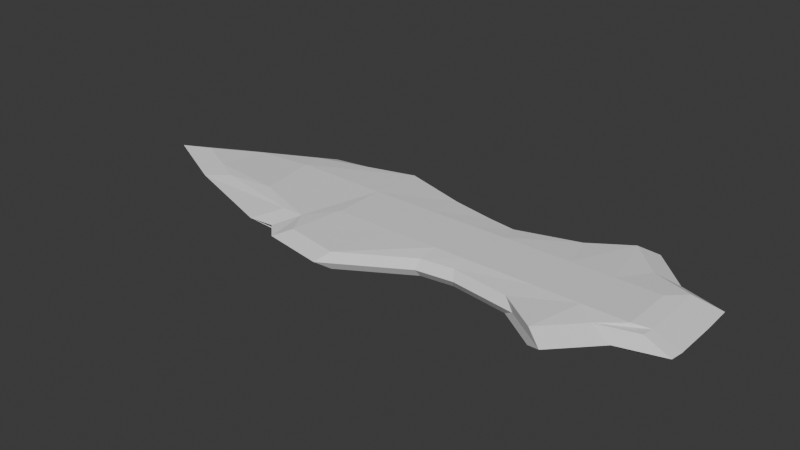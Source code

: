 # Source: LowPolySword.blend  (saved by Blender 4.5.91; exported with 4.5.12 LTS)
import bpy
from mathutils import Matrix  # noqa: F401  (used for matrix-valued properties, if any)

bpy.ops.wm.read_factory_settings(use_empty=True)
scene = bpy.context.scene
scene.name = 'Scene'

# ---- collections
col_collection = bpy.data.collections.new('Collection'); scene.collection.children.link(col_collection)

# ---- world
world_world = bpy.data.worlds.new('World'); scene.world = world_world
world_world.use_nodes = True; world_world.node_tree.nodes.clear()
_N = world_world.node_tree.nodes; _L = world_world.node_tree.links
n0 = _N.new('ShaderNodeOutputWorld'); n0.name = 'World Output'; n0.location = (200, 100)
n1 = _N.new('ShaderNodeBackground'); n1.name = 'Background'; n1.location = (-200, 100)
n1.inputs[0].default_value = (0.05088, 0.05088, 0.05088, 1.0)
_L.new(n1.outputs[0], n0.inputs[0])
n0.is_active_output = True
world_world.color = (0.05088, 0.05088, 0.05088)
world_world.sun_shadow_jitter_overblur = 0.0

# ---- meshes
me_cube_001 = bpy.data.meshes.new('Cube.001')
me_cube_001.from_pydata([(-0.6144, -0.8159, -0.729), (-0.6144, -0.6454, 0.729), (-0.6823, 0.8598, -0.729), (-0.9035, 0.3371, -0.729), (-0.8589, -0.41, -0.729), (-0.8589, -0.41, 0.729), (-0.9035, 0.3371, 0.729), (0.2392, 0.7531, -0.729), (0.1481, 1.176, -0.729), (0.04534, 0.8531, -0.729), (-0.1925, 0.6752, -0.729), (-0.3092, 0.7864, -0.729), (-0.4515, 1.042, -0.729), (-0.4896, 1.042, 0.729), (-0.3092, 0.7864, 0.729), (-0.1925, 0.6752, 0.729), (0.04534, 0.8531, 0.729), (0.1481, 1.176, 0.729), (0.2392, 0.7531, 0.729), (-0.519, -0.9593, -0.729), (-0.3736, -1.08, -0.729), (-0.1963, -0.5795, -0.729), (0.04378, -0.6258, -0.729), (0.15, -0.9686, -0.729), (0.2392, -0.5239, -0.729), (0.2392, -0.5239, 0.729), (0.15, -0.9686, 0.729), (0.04378, -0.6258, 0.729), (-0.1963, -0.5795, 0.729), (-0.3736, -1.08, 0.729), (-0.519, -0.9593, 0.729), (-0.487, 0.3333, 1.0), (-0.3255, 0.3333, 1.0), (-0.1931, 0.3333, 1.0), (0.0768, 0.3333, 1.0), (0.1908, 0.3333, 1.0), (0.3074, 0.3333, 1.0), (-0.487, -0.3333, 1.0), (-0.3255, -0.3333, 1.0), (-0.1931, -0.3333, 1.0), (0.0768, -0.3333, 1.0), (0.1908, -0.3333, 1.0), (0.3074, -0.3333, 1.0), (0.3074, 0.3333, -1.0), (0.1908, 0.3333, -1.0), (0.0768, 0.3333, -1.0), (-0.1931, 0.3333, -1.0), (-0.3255, 0.3333, -1.0), (-0.487, 0.3333, -1.0), (0.3074, -0.3333, -1.0), (0.1908, -0.3333, -1.0), (0.0768, -0.3333, -1.0), (-0.1931, -0.3333, -1.0), (-0.3255, -0.3333, -1.0), (-0.487, -0.3333, -1.0), (-1.036, 0.005268, -0.729), (-1.036, 0.005268, 0.729), (-0.1931, 0.7603, 0.0), (-0.3986, -1.231, 0.0), (0.3452, 0.5919, 0.729), (0.3435, -0.3849, -0.729), (0.3475, 0.2539, 0.729), (0.3475, -0.2433, 0.729), (0.3452, 0.5919, -0.729), (0.3435, -0.3849, 0.729), (0.3475, 0.2539, -0.729), (0.3475, -0.2433, -0.729), (-0.5669, 0.951, -0.729), (-0.5551, -0.6421, 0.729), (-0.7435, 0.355, -1.0), (-0.7182, -0.4023, -1.0), (-0.5551, -0.6421, -0.729), (-0.7435, 0.355, 1.0), (-0.7182, -0.4023, 1.0), (-0.7569, 0.6835, 0.729), (-0.5637, -1.095, 0.0), (-0.1165, 0.6234, -0.729), (-0.1165, 0.6234, 0.729), (-0.1097, -0.5272, -0.729), (-0.1097, -0.5272, 0.729), (-0.1047, 0.3333, 1.0), (-0.1047, -0.3333, 1.0), (-0.1047, 0.3333, -1.0), (-0.1047, -0.3333, -1.0), (-0.9581, 0.2006, 0.729), (-0.1069, 0.7015, -1.0), (-0.1069, 0.7015, 1.0), (0.2968, -0.6005, 0.0), (0.1956, -1.105, 0.0), (0.07504, -0.7161, 0.0), (-0.1975, -0.6636, 0.0), (0.0768, 0.9622, 0.0), (0.1934, 1.328, 0.0), (0.2968, 0.8486, 0.0), (0.4151, -0.4428, 0.0), (0.4171, 0.6657, 0.0), (-0.1069, 0.7015, 0.0), (-0.09919, -0.6043, 0.0), (0.4198, -0.2821, 0.0), (-0.934, -0.2342, 0.729), (0.4198, 0.2821, 0.0), (-0.6719, -0.9319, 0.0), (-0.749, 0.9697, 0.0), (-0.9494, -0.4712, 0.0), (-1.0, 0.3766, 0.0), (-0.487, 1.177, 0.0), (-0.3255, 0.8865, 0.0), (-1.151, 0.0, 0.0), (-0.618, 1.073, 0.0), (-0.6046, -0.9046, 0.0)], [(76, 85), (77, 86)], [(104, 6, 74, 102), (109, 68, 1, 101), (1, 5, 103, 101), (80, 33, 39, 81), (107, 56, 84, 104), (72, 6, 84, 99, 5, 73), (69, 70, 4, 55, 3), (48, 47, 53, 54), (100, 61, 62, 98), (82, 83, 52, 46), (45, 44, 50, 51), (67, 12, 48, 69), (12, 11, 47, 48), (11, 10, 46, 47), (76, 9, 45, 82), (9, 8, 44, 45), (8, 7, 43, 44), (69, 48, 54, 70), (44, 43, 49, 50), (36, 35, 41, 42), (82, 45, 51, 83), (80, 81, 40, 34), (33, 32, 38, 39), (59, 18, 36, 61), (18, 17, 35, 36), (17, 16, 34, 35), (77, 15, 33, 80), (15, 14, 32, 33), (14, 13, 31, 32), (62, 42, 25, 64), (42, 41, 26, 25), (41, 40, 27, 26), (81, 39, 28, 79), (39, 38, 29, 28), (38, 37, 30, 29), (70, 54, 19, 71), (54, 53, 20, 19), (53, 52, 21, 20), (83, 51, 22, 78), (51, 50, 23, 22), (50, 49, 24, 23), (94, 64, 25, 87), (87, 25, 26, 88), (88, 26, 27, 89), (97, 79, 28, 90), (21, 90, 58, 20), (20, 58, 75, 19), (105, 13, 14, 106), (11, 106, 57, 10), (96, 77, 16, 91), (91, 16, 17, 92), (92, 17, 18, 93), (72, 74, 6), (104, 84, 6), (103, 99, 56, 107), (73, 5, 1, 68, 30, 37, 31, 13, 74, 72), (7, 63, 65, 43), (49, 66, 60, 24), (93, 18, 59, 95), (61, 36, 42, 62), (65, 66, 49, 43), (4, 70, 71, 0), (2, 67, 69, 3), (102, 74, 13, 105, 108), (19, 75, 30, 68, 109, 71), (47, 46, 52, 53), (35, 34, 40, 41), (10, 57, 96, 76), (89, 27, 79, 97), (52, 83, 78, 21), (40, 81, 79, 27), (16, 77, 80, 34), (10, 76, 82, 46), (98, 62, 64, 94), (100, 98, 66, 65), (99, 103, 5), (95, 59, 61, 100), (63, 95, 100, 65), (99, 84, 56), (66, 98, 94, 60), (22, 89, 97, 78), (7, 93, 95, 63), (8, 92, 93, 7), (9, 91, 92, 8), (76, 96, 91, 9), (78, 97, 90, 21), (23, 88, 89, 22), (24, 87, 88, 23), (60, 94, 87, 24), (2, 102, 108, 67), (4, 103, 107, 55), (12, 105, 106, 11), (67, 108, 105, 12), (55, 107, 104, 3), (0, 101, 103, 4), (71, 109, 101, 0), (3, 104, 102, 2), (58, 90, 28, 29), (75, 58, 29, 30), (96, 57, 15, 77), (57, 106, 14, 15), (32, 31, 37, 38)])
_uv = me_cube_001.uv_layers.new(name='UVMap')
_uv.uv.foreach_set('vector', [0.5, 0.1667, 0.625, 0.1667, 0.625, 0.2219, 0.5, 0.25, 0.5, 0.9821, 0.625, 0.9821, 0.625, 1.0, 0.5, 1.0, 0.875, 0.75, 0.625, 0.08333, 0.5, 0.08333, 0.5, 0.0, 0.7597, 0.5833, 0.7679, 0.5833, 0.7679, 0.6667, 0.7597, 0.6667, 0.5, 0.125, 0.625, 0.125, 0.625, 0.1495, 0.5, 0.1667, 0.8571, 0.5833, 0.875, 0.5833, 0.875, 0.6005, 0.875, 0.649, 0.875, 0.6667, 0.8571, 0.6667, 0.1429, 0.5833, 0.1429, 0.6667, 0.125, 0.6667, 0.125, 0.625, 0.125, 0.5833, 0.1607, 0.5833, 0.1964, 0.5833, 0.1964, 0.6667, 0.1607, 0.6667, 0.5, 0.5833, 0.6518, 0.5833, 0.6518, 0.6667, 0.5, 0.6667, 0.2403, 0.5833, 0.2403, 0.6667, 0.2321, 0.6667, 0.2321, 0.5833, 0.2679, 0.5833, 0.3036, 0.5833, 0.3036, 0.6667, 0.2679, 0.6667, 0.1429, 0.5, 0.1607, 0.5, 0.1607, 0.5833, 0.1429, 0.5833, 0.1607, 0.5, 0.1964, 0.5, 0.1964, 0.5833, 0.1607, 0.5833, 0.1964, 0.5, 0.2321, 0.5, 0.2321, 0.5833, 0.1964, 0.5833, 0.2403, 0.5, 0.2679, 0.5, 0.2679, 0.5833, 0.2403, 0.5833, 0.2679, 0.5, 0.3036, 0.5, 0.3036, 0.5833, 0.2679, 0.5833, 0.3036, 0.5, 0.3393, 0.5, 0.3393, 0.5833, 0.3036, 0.5833, 0.1429, 0.5833, 0.1607, 0.5833, 0.1607, 0.6667, 0.1429, 0.6667, 0.3036, 0.5833, 0.3393, 0.5833, 0.3393, 0.6667, 0.3036, 0.6667, 0.6607, 0.5833, 0.6964, 0.5833, 0.6964, 0.6667, 0.6607, 0.6667, 0.2403, 0.5833, 0.2679, 0.5833, 0.2679, 0.6667, 0.2403, 0.6667, 0.7597, 0.5833, 0.7597, 0.6667, 0.7321, 0.6667, 0.7321, 0.5833, 0.7679, 0.5833, 0.8036, 0.5833, 0.8036, 0.6667, 0.7679, 0.6667, 0.6518, 0.5, 0.6607, 0.5, 0.6607, 0.5833, 0.6518, 0.5833, 0.6607, 0.5, 0.6964, 0.5, 0.6964, 0.5833, 0.6607, 0.5833, 0.6964, 0.5, 0.7321, 0.5, 0.7321, 0.5833, 0.6964, 0.5833, 0.7597, 0.5, 0.7679, 0.5, 0.7679, 0.5833, 0.7597, 0.5833, 0.7679, 0.5, 0.8036, 0.5, 0.8036, 0.5833, 0.7679, 0.5833, 0.8036, 0.5, 0.8393, 0.5, 0.8393, 0.5833, 0.8036, 0.5833, 0.6518, 0.6667, 0.6607, 0.6667, 0.6607, 0.75, 0.6518, 0.75, 0.6607, 0.6667, 0.6964, 0.6667, 0.6964, 0.75, 0.6607, 0.75, 0.6964, 0.6667, 0.7321, 0.6667, 0.7321, 0.75, 0.6964, 0.75, 0.7597, 0.6667, 0.7679, 0.6667, 0.7679, 0.75, 0.7597, 0.75, 0.7679, 0.6667, 0.8036, 0.6667, 0.8036, 0.75, 0.7679, 0.75, 0.8036, 0.6667, 0.8393, 0.6667, 0.8393, 0.75, 0.8036, 0.75, 0.1429, 0.6667, 0.1607, 0.6667, 0.1607, 0.75, 0.1429, 0.75, 0.1607, 0.6667, 0.1964, 0.6667, 0.1964, 0.75, 0.1607, 0.75, 0.1964, 0.6667, 0.2321, 0.6667, 0.2321, 0.75, 0.1964, 0.75, 0.2403, 0.6667, 0.2679, 0.6667, 0.2679, 0.75, 0.2403, 0.75, 0.2679, 0.6667, 0.3036, 0.6667, 0.3036, 0.75, 0.2679, 0.75, 0.3036, 0.6667, 0.3393, 0.6667, 0.3393, 0.75, 0.3036, 0.75, 0.5, 0.7768, 0.625, 0.7768, 0.625, 0.7857, 0.5, 0.7857, 0.5, 0.7857, 0.625, 0.7857, 0.625, 0.8214, 0.5, 0.8214, 0.5, 0.8214, 0.625, 0.8214, 0.625, 0.8571, 0.5, 0.8571, 0.5, 0.8847, 0.625, 0.8847, 0.625, 0.8929, 0.5, 0.8929, 0.375, 0.8929, 0.5, 0.8929, 0.5, 0.9286, 0.375, 0.9286, 0.375, 0.9286, 0.5, 0.9286, 0.5, 0.9643, 0.375, 0.9643, 0.5, 0.2857, 0.625, 0.2857, 0.625, 0.3214, 0.5, 0.3214, 0.375, 0.3214, 0.5, 0.3214, 0.5, 0.3571, 0.375, 0.3571, 0.5, 0.3653, 0.625, 0.3653, 0.625, 0.3929, 0.5, 0.3929, 0.5, 0.3929, 0.625, 0.3929, 0.625, 0.4286, 0.5, 0.4286, 0.5, 0.4286, 0.625, 0.4286, 0.625, 0.4643, 0.5, 0.4643, 0.8571, 0.5833, 0.875, 0.5281, 0.875, 0.5833, 0.5, 0.1667, 0.625, 0.1495, 0.625, 0.1667, 0.5, 0.08333, 0.625, 0.101, 0.625, 0.125, 0.5, 0.125, 0.8571, 0.6667, 0.625, 0.08333, 0.875, 0.75, 0.8571, 0.75, 0.8393, 0.75, 0.8393, 0.6667, 0.8393, 0.5833, 0.8393, 0.5, 0.875, 0.5281, 0.8571, 0.5833, 0.3393, 0.5, 0.3482, 0.5, 0.3482, 0.5833, 0.3393, 0.5833, 0.3393, 0.6667, 0.3482, 0.6667, 0.3482, 0.75, 0.3393, 0.75, 0.5, 0.4643, 0.625, 0.4643, 0.625, 0.4732, 0.5, 0.4732, 0.6518, 0.5833, 0.6607, 0.5833, 0.6607, 0.6667, 0.6518, 0.6667, 0.3482, 0.5833, 0.3482, 0.6667, 0.3393, 0.6667, 0.3393, 0.5833, 0.125, 0.6667, 0.1429, 0.6667, 0.1429, 0.75, 0.125, 0.75, 0.125, 0.5, 0.1429, 0.5, 0.1429, 0.5833, 0.125, 0.5833, 0.5, 0.25, 0.625, 0.2219, 0.625, 0.2857, 0.5, 0.2857, 0.5, 0.2679, 0.375, 0.9643, 0.5, 0.9643, 0.625, 0.9643, 0.625, 0.9821, 0.5, 0.9821, 0.375, 0.9821, 0.1964, 0.5833, 0.2321, 0.5833, 0.2321, 0.6667, 0.1964, 0.6667, 0.6964, 0.5833, 0.7321, 0.5833, 0.7321, 0.6667, 0.6964, 0.6667, 0.375, 0.3571, 0.5, 0.3571, 0.5, 0.3653, 0.375, 0.3653, 0.5, 0.8571, 0.625, 0.8571, 0.625, 0.8847, 0.5, 0.8847, 0.2321, 0.6667, 0.2403, 0.6667, 0.2403, 0.75, 0.2321, 0.75, 0.7321, 0.6667, 0.7597, 0.6667, 0.7597, 0.75, 0.7321, 0.75, 0.7321, 0.5, 0.7597, 0.5, 0.7597, 0.5833, 0.7321, 0.5833, 0.2321, 0.5, 0.2403, 0.5, 0.2403, 0.5833, 0.2321, 0.5833, 0.5, 0.6667, 0.6518, 0.6667, 0.625, 0.7768, 0.4866, 0.7634, 0.5, 0.5833, 0.5, 0.6667, 0.3482, 0.6667, 0.3482, 0.5833, 0.625, 0.101, 0.5, 0.08333, 0.625, 0.08333, 0.5, 0.5, 0.6518, 0.5, 0.6518, 0.5833, 0.5, 0.5833, 0.3482, 0.5, 0.5, 0.5, 0.5, 0.5833, 0.3482, 0.5833, 0.875, 0.649, 0.875, 0.6005, 0.875, 0.625, 0.3482, 0.6667, 0.5, 0.6667, 0.4866, 0.7634, 0.3482, 0.75, 0.375, 0.8571, 0.5, 0.8571, 0.5, 0.8847, 0.375, 0.8847, 0.375, 0.4643, 0.5, 0.4643, 0.5, 0.4732, 0.375, 0.4732, 0.375, 0.4286, 0.5, 0.4286, 0.5, 0.4643, 0.375, 0.4643, 0.375, 0.3929, 0.5, 0.3929, 0.5, 0.4286, 0.375, 0.4286, 0.375, 0.3653, 0.5, 0.3653, 0.5, 0.3929, 0.375, 0.3929, 0.375, 0.8847, 0.5, 0.8847, 0.5, 0.8929, 0.375, 0.8929, 0.375, 0.8214, 0.5, 0.8214, 0.5, 0.8571, 0.375, 0.8571, 0.375, 0.7857, 0.5, 0.7857, 0.5, 0.8214, 0.375, 0.8214, 0.375, 0.7768, 0.5, 0.7768, 0.5, 0.7857, 0.375, 0.7857, 0.375, 0.25, 0.5, 0.25, 0.5, 0.2679, 0.375, 0.2679, 0.375, 0.08333, 0.5, 0.08333, 0.5, 0.125, 0.375, 0.125, 0.375, 0.2857, 0.5, 0.2857, 0.5, 0.3214, 0.375, 0.3214, 0.375, 0.2679, 0.5, 0.2679, 0.5, 0.2857, 0.375, 0.2857, 0.375, 0.125, 0.5, 0.125, 0.5, 0.1667, 0.375, 0.1667, 0.375, 0.0, 0.5, 0.0, 0.5, 0.08333, 0.375, 0.08333, 0.375, 0.9821, 0.5, 0.9821, 0.5, 1.0, 0.375, 1.0, 0.375, 0.1667, 0.5, 0.1667, 0.5, 0.25, 0.375, 0.25, 0.5, 0.9286, 0.5, 0.8929, 0.625, 0.8929, 0.625, 0.9286, 0.5, 0.9643, 0.5, 0.9286, 0.625, 0.9286, 0.625, 0.9643, 0.5, 0.3653, 0.5, 0.3571, 0.625, 0.3571, 0.625, 0.3653, 0.5, 0.3571, 0.5, 0.3214, 0.625, 0.3214, 0.625, 0.3571, 0.8036, 0.5833, 0.8393, 0.5833, 0.8393, 0.6667, 0.8036, 0.6667])
me_cube_001.update()

# ---- objects
ob_cube = bpy.data.objects.new('Cube', me_cube_001)

# ---- transforms, parenting, visibility, modifiers, constraints
ob_cube.location = (0.0, 0.0, 0.0)
ob_cube.scale = (4.775, 1.0, 0.1461)

# ---- collection membership
col_collection.objects.link(ob_cube)

# ---- scene / render settings (as saved in the file)
scene.frame_start = 1; scene.frame_end = 250; scene.frame_set(1)
scene.render.engine = 'BLENDER_EEVEE_NEXT'
bpy.context.view_layer.update()

# ---- added for rendering (the .blend has no active camera and no usable light): camera, sun
cam_auto = bpy.data.cameras.new('AutoCamera')
cam_auto.lens = 50.0
cam_auto.sensor_width = 36.0
cam_auto.clip_end = 1000.0
ob_auto_camera = bpy.data.objects.new('AutoCamera', cam_auto)
scene.collection.objects.link(ob_auto_camera)
ob_auto_camera.location = (5.59058, -8.7541, 5.86831)
ob_auto_camera.rotation_euler = (1.09748, -7.21219e-08, 0.694738)
scene.camera = ob_auto_camera
light_auto_sun = bpy.data.lights.new('AutoSun', 'SUN')
light_auto_sun.energy = 3.0
light_auto_sun.angle = 0.0523599
ob_auto_sun = bpy.data.objects.new('AutoSun', light_auto_sun)
scene.collection.objects.link(ob_auto_sun)
ob_auto_sun.rotation_euler = (0.872665, 0.174533, 0.523599)
bpy.context.view_layer.update()
